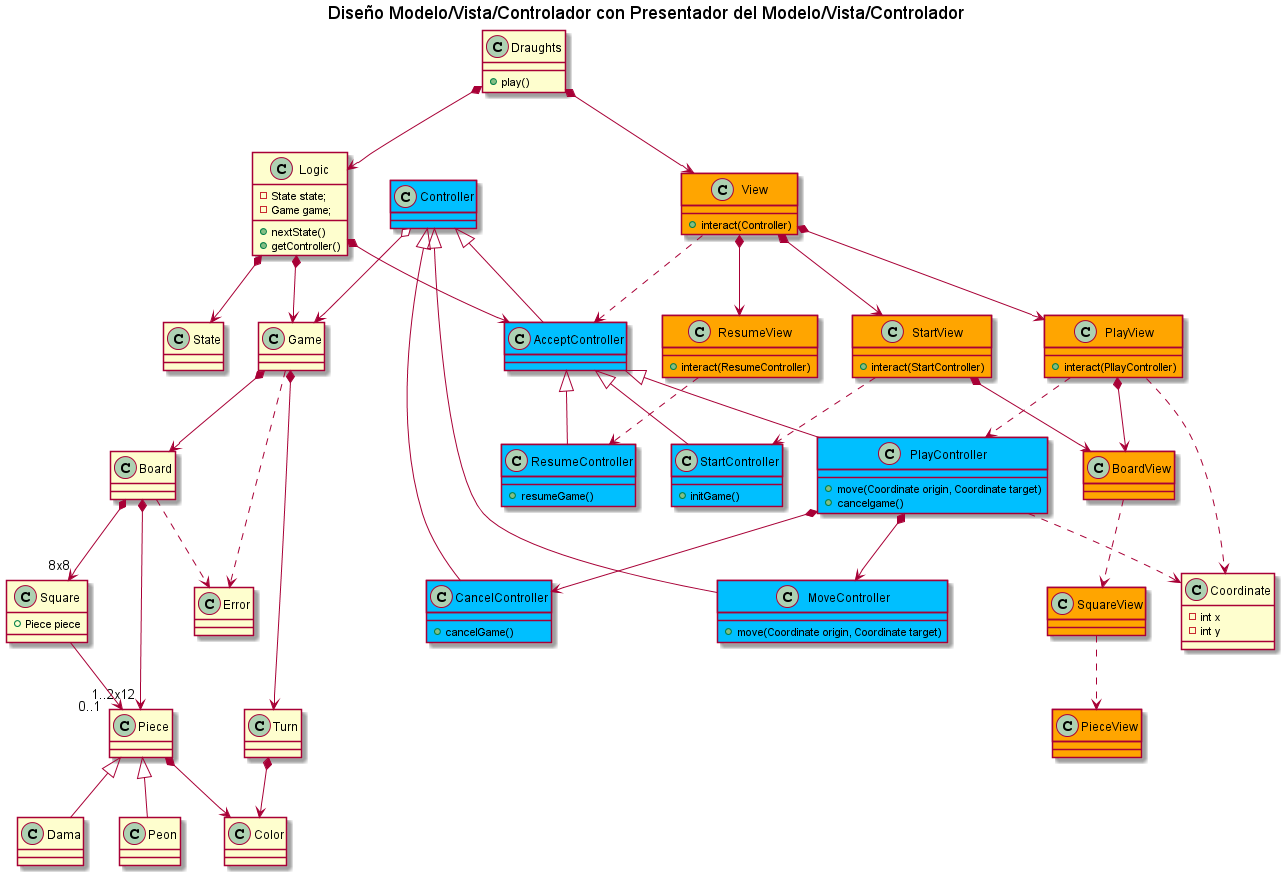

The diagram above was rendered by PlantUML. Its source (embedded in the PNG):
@startuml

title Diseño Modelo/Vista/Controlador con Presentador del Modelo/Vista/Controlador

class Draughts {
+ play()
}
Draughts *-down-> Logic
Draughts *-down-> View

class View #orange {
+ interact(Controller)
}

class StartView #orange {
+ interact(StartController)
}

class PlayView  #orange {
+ interact(PllayController)
}

class ResumeView  #orange {
+ interact(ResumeController)
}

class BoardView #orange{
}

class SquareView #orange{
}

class PieceView #orange{
}

StartView ..> StartController
PlayView ..> PlayController
ResumeView ..> ResumeController

View *-down-> StartView
View *-down-> PlayView
View *-down-> ResumeView
StartView *-down-> BoardView
PlayView *-down-> BoardView
BoardView ..> SquareView
SquareView ..> PieceView

View ..> AcceptController

class Logic{
    - State state;
    - Game game;
    + nextState()
    + getController()
}
Logic *--> State
Logic *--> Game
Logic *-down-> AcceptController

class Controller #DeepSkyBlue{
}

class AcceptController #DeepSkyBlue{
}

Controller <|-down- AcceptController
AcceptController <|-down- StartController
AcceptController <|-down- PlayController
Controller <|-down- MoveController
Controller <|-down- CancelController
AcceptController <|-down- ResumeController
Controller o--> Game

class StartController #DeepSkyBlue{
    +initGame()
}

class MoveController #DeepSkyBlue{
    + move(Coordinate origin, Coordinate target)
}

class CancelController #DeepSkyBlue{
    + cancelGame()
}

class ResumeController #DeepSkyBlue{
    +resumeGame()
}

class PlayController #DeepSkyBlue{
    + move(Coordinate origin, Coordinate target)
    + cancelgame()
}
PlayController ..> Coordinate

PlayView ..> Coordinate

class Coordinate{
    -int x
    -int y
}

PlayController *-down-> CancelController
PlayController *-down-> MoveController


class Game{
}
Game *-down-> Board
Game *-down-> Turn
Game ..> Error

class Board{
}
Board *-down-> "8x8" Square
Board *-down-> "1..2x12" Piece
Board ..> Error

class Square{
    +Piece piece
}
Square  --> "0..1" Piece

class Piece{
}
Piece <|-down- Peon
Piece <|-down- Dama
Piece *--> Color 

class Peon{
}

class Dama{
}

class Color{
}

class Turn{
}
Turn *--> Color

class State{
}

class Error{
}

@enduml